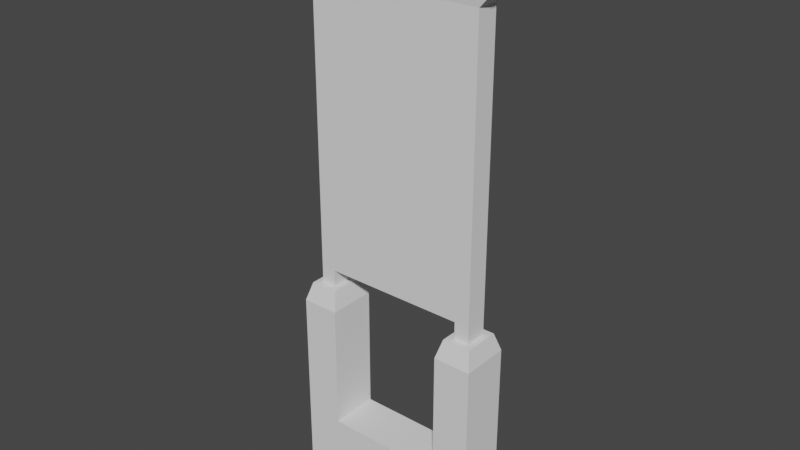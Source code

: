 # Source: ShoppingCenterSign.blend  (saved by Blender 3.6.11; exported with 4.5.12 LTS)
import bpy
from mathutils import Matrix  # noqa: F401  (used for matrix-valued properties, if any)

bpy.ops.wm.read_factory_settings(use_empty=True)
scene = bpy.context.scene
scene.name = 'Scene'

# ---- collections
col_collection = bpy.data.collections.new('Collection'); scene.collection.children.link(col_collection)

# ---- world
world_world = bpy.data.worlds.new('World'); scene.world = world_world
world_world.use_nodes = True; world_world.node_tree.nodes.clear()
_N = world_world.node_tree.nodes; _L = world_world.node_tree.links
n0 = _N.new('ShaderNodeOutputWorld'); n0.name = 'World Output'; n0.location = (300, 300)
n1 = _N.new('ShaderNodeBackground'); n1.name = 'Background'; n1.location = (10, 300)
n1.inputs[0].default_value = (0.05088, 0.05088, 0.05088, 1.0)
_L.new(n1.outputs[0], n0.inputs[0])
n0.is_active_output = True
world_world.color = (0.05088, 0.05088, 0.05088)
world_world.use_sun_shadow = False
world_world.sun_shadow_jitter_overblur = 0.0

# ---- meshes
me_cube = bpy.data.meshes.new('Cube')
me_cube.from_pydata([(-1.219, -0.3048, -1.559), (-1.219, -0.3048, -0.875), (-1.219, 0.3048, -1.559), (-1.219, 0.3048, -0.875), (1.219, -0.3048, -1.559), (1.219, -0.3048, -0.875), (1.219, 0.3048, -1.559), (1.219, 0.3048, -0.875), (-0.7481, 0.3048, -0.875), (0.7481, 0.3048, -0.875), (0.7481, -0.3048, -0.875), (-0.7481, -0.3048, -0.875), (-1.219, -0.3048, 0.7125), (-1.219, 0.3048, 0.7125), (0.7481, 0.3048, 0.7125), (1.219, 0.3048, 0.7125), (1.219, -0.3048, 0.7125), (-0.7481, -0.3048, 0.7125), (-0.7481, 0.3048, 0.7125), (0.7481, -0.3048, 0.7125), (-1.16, -0.2286, 0.9422), (-1.16, 0.2286, 0.9422), (0.807, 0.2286, 0.9422), (1.16, 0.2286, 0.9422), (1.16, -0.2286, 0.9422), (-0.807, -0.2286, 0.9422), (-0.807, 0.2286, 0.9422), (0.807, -0.2286, 0.9422)], [], [(0, 1, 3, 2), (2, 3, 8, 9, 7, 6), (6, 7, 5, 4), (4, 5, 10, 11, 1, 0), (2, 6, 4, 0), (1, 11, 17, 12), (3, 1, 12, 13), (9, 8, 11, 10), (19, 16, 24, 27), (17, 18, 26, 25), (9, 10, 19, 14), (7, 9, 14, 15), (10, 5, 16, 19), (8, 3, 13, 18), (5, 7, 15, 16), (11, 8, 18, 17), (26, 21, 20, 25), (23, 22, 27, 24), (12, 17, 25, 20), (15, 14, 22, 23), (14, 19, 27, 22), (18, 13, 21, 26), (16, 15, 23, 24), (13, 12, 20, 21)])
_uv = me_cube.uv_layers.new(name='UVMap')
_uv.uv.foreach_set('vector', [0.004906, 0.9951, 0.004906, 0.8612, 0.1248, 0.8612, 0.1248, 0.9951, 0.004906, 0.4947, 0.004906, 0.3612, 0.09754, 0.3612, 0.3917, 0.3612, 0.4843, 0.3612, 0.4843, 0.4947, 0.1346, 0.9951, 0.1346, 0.8612, 0.2544, 0.8612, 0.2544, 0.9951, 0.984, 0.4843, 0.8505, 0.4843, 0.8505, 0.3917, 0.8505, 0.09754, 0.8505, 0.004906, 0.984, 0.004906, 0.3841, 0.5045, 0.3841, 0.984, 0.2643, 0.984, 0.2643, 0.5045, 0.8505, 0.004906, 0.8505, 0.09754, 0.5409, 0.09754, 0.5409, 0.004906, 0.1248, 0.8612, 0.004906, 0.8612, 0.004906, 0.5506, 0.1248, 0.5506, 0.7731, 0.5045, 0.7731, 0.7987, 0.6533, 0.7987, 0.6533, 0.5045, 0.5409, 0.3917, 0.5409, 0.4843, 0.4942, 0.4728, 0.4942, 0.4033, 0.5138, 0.5506, 0.3939, 0.5506, 0.4089, 0.5045, 0.4988, 0.5045, 0.6435, 0.8612, 0.5236, 0.8612, 0.5236, 0.5506, 0.6435, 0.5506, 0.4843, 0.3612, 0.3917, 0.3612, 0.3917, 0.05161, 0.4843, 0.05161, 0.8505, 0.3917, 0.8505, 0.4843, 0.5409, 0.4843, 0.5409, 0.3917, 0.09754, 0.3612, 0.004906, 0.3612, 0.004906, 0.05161, 0.09754, 0.05161, 0.2544, 0.8612, 0.1346, 0.8612, 0.1346, 0.5506, 0.2544, 0.5506, 0.5138, 0.8612, 0.3939, 0.8612, 0.3939, 0.5506, 0.5138, 0.5506, 0.8524, 0.5944, 0.7829, 0.5944, 0.7829, 0.5045, 0.8524, 0.5045, 0.9317, 0.5944, 0.8622, 0.5944, 0.8622, 0.5045, 0.9317, 0.5045, 0.5409, 0.004906, 0.5409, 0.09754, 0.4942, 0.08596, 0.4942, 0.01649, 0.4843, 0.05161, 0.3917, 0.05161, 0.4033, 0.004906, 0.4728, 0.004906, 0.6435, 0.5506, 0.5236, 0.5506, 0.5386, 0.5045, 0.6285, 0.5045, 0.09754, 0.05161, 0.004906, 0.05161, 0.01649, 0.004906, 0.08596, 0.004906, 0.2544, 0.5506, 0.1346, 0.5506, 0.1496, 0.5045, 0.2395, 0.5045, 0.1248, 0.5506, 0.004906, 0.5506, 0.01989, 0.5045, 0.1098, 0.5045])
me_cube.update()
me_cube_001 = bpy.data.meshes.new('Cube.001')
me_cube_001.from_pydata([(-1.08, -0.1382, -1.603), (-1.08, -0.1382, 1.928), (-1.08, 0.1382, -1.603), (-1.08, 0.1382, 1.928), (1.08, -0.1382, -1.603), (1.08, -0.1382, 1.928), (1.08, 0.1382, -1.603), (1.08, 0.1382, 1.928), (0.8905, 0.1382, -1.603), (-0.8905, 0.1382, -1.603), (-0.8905, -0.1382, -1.603), (0.8905, -0.1382, -1.603), (-1.08, 0.1382, -1.827), (-1.08, -0.1382, -1.827), (-0.8905, 0.1382, -1.827), (1.08, -0.1382, -1.827), (1.08, 0.1382, -1.827), (0.8905, -0.1382, -1.827), (0.8905, 0.1382, -1.827), (-0.8905, -0.1382, -1.827), (-1.27, -0.1625, 2.132), (-1.27, 0.1625, 2.132), (1.27, -0.1625, 2.132), (1.27, 0.1625, 2.132), (-1.27, -0.1625, 2.801), (-1.27, 0.1625, 2.801), (1.27, -0.1625, 2.801), (1.27, 0.1625, 2.801)], [], [(0, 1, 3, 2), (2, 3, 7, 6, 8, 9), (6, 7, 5, 4), (4, 5, 1, 0, 10, 11), (2, 9, 14, 12), (3, 1, 20, 21), (11, 8, 18, 17), (9, 8, 11, 10), (18, 16, 15, 17), (12, 14, 19, 13), (0, 2, 12, 13), (6, 4, 15, 16), (9, 10, 19, 14), (10, 0, 13, 19), (8, 6, 16, 18), (4, 11, 17, 15), (20, 22, 26, 24), (1, 5, 22, 20), (7, 3, 21, 23), (5, 7, 23, 22), (27, 25, 24, 26), (23, 21, 25, 27), (22, 23, 27, 26), (21, 20, 24, 25)])
_uv = me_cube_001.uv_layers.new(name='UVMap')
_uv.uv.foreach_set('vector', [0.8301, 0.7036, 0.8301, 0.1425, 0.874, 0.1425, 0.874, 0.7036, 0.034, 0.7035, 0.034, 0.1426, 0.3772, 0.1426, 0.3772, 0.7035, 0.3471, 0.7035, 0.06411, 0.7035, 0.8893, 0.7036, 0.8893, 0.1425, 0.9332, 0.1425, 0.9332, 0.7036, 0.4452, 0.7035, 0.4452, 0.1426, 0.7884, 0.1426, 0.7884, 0.7035, 0.7583, 0.7035, 0.4753, 0.7035, 0.034, 0.7035, 0.06411, 0.7035, 0.06411, 0.739, 0.034, 0.739, 0.874, 0.1425, 0.8301, 0.1425, 0.8262, 0.1101, 0.8778, 0.1101, 0.003774, 0.7904, 0.003774, 0.7465, 0.03926, 0.7465, 0.03926, 0.7904, 0.9885, 0.415, 0.9885, 0.698, 0.9446, 0.698, 0.9446, 0.415, 0.1199, 0.7904, 0.08984, 0.7904, 0.08984, 0.7465, 0.1199, 0.7465, 0.1576, 0.7904, 0.1275, 0.7904, 0.1275, 0.7465, 0.1576, 0.7465, 0.8301, 0.7036, 0.874, 0.7036, 0.874, 0.7391, 0.8301, 0.7391, 0.8893, 0.7036, 0.9332, 0.7036, 0.9332, 0.7391, 0.8893, 0.7391, 0.04681, 0.7904, 0.04681, 0.7465, 0.08229, 0.7465, 0.08229, 0.7904, 0.7583, 0.7035, 0.7884, 0.7035, 0.7884, 0.739, 0.7583, 0.739, 0.3471, 0.7035, 0.3772, 0.7035, 0.3772, 0.739, 0.3471, 0.739, 0.4452, 0.7035, 0.4753, 0.7035, 0.4753, 0.739, 0.4452, 0.739, 0.8187, 0.1101, 0.415, 0.1101, 0.415, 0.003774, 0.8187, 0.003774, 0.7884, 0.1426, 0.4452, 0.1426, 0.415, 0.1101, 0.8187, 0.1101, 0.3772, 0.1426, 0.034, 0.1426, 0.003774, 0.1101, 0.4074, 0.1101, 0.9332, 0.1425, 0.8893, 0.1425, 0.8854, 0.1101, 0.937, 0.1101, 0.9962, 0.003774, 0.9962, 0.4074, 0.9446, 0.4074, 0.9446, 0.003774, 0.4074, 0.1101, 0.003774, 0.1101, 0.003774, 0.003774, 0.4074, 0.003774, 0.937, 0.1101, 0.8854, 0.1101, 0.8854, 0.003774, 0.937, 0.003774, 0.8778, 0.1101, 0.8262, 0.1101, 0.8262, 0.003774, 0.8778, 0.003774])
me_cube_001.update()

# ---- objects
ob_cube = bpy.data.objects.new('Cube', me_cube)
ob_cube_001 = bpy.data.objects.new('Cube.001', me_cube_001)

# ---- transforms, parenting, visibility, modifiers, constraints
ob_cube.location = (8.515e-09, 0.0, 0.5595)
ob_cube_001.location = (8.515e-09, 0.0, 3.322)

# ---- collection membership
col_collection.objects.link(ob_cube)
col_collection.objects.link(ob_cube_001)

# ---- scene / render settings (as saved in the file)
scene.frame_start = 1; scene.frame_end = 250; scene.frame_set(1)
scene.render.engine = 'BLENDER_EEVEE_NEXT'
scene.cycles.sampling_pattern = 'TABULATED_SOBOL'
scene.view_settings.view_transform = 'Filmic'
bpy.context.view_layer.update()

# ---- added for rendering (the .blend has no active camera and no usable light): camera, sun
cam_auto = bpy.data.cameras.new('AutoCamera')
cam_auto.lens = 50.0
cam_auto.sensor_width = 36.0
cam_auto.clip_end = 1000.0
ob_auto_camera = bpy.data.objects.new('AutoCamera', cam_auto)
scene.collection.objects.link(ob_auto_camera)
ob_auto_camera.location = (7.01987, -8.42384, 8.17751)
ob_auto_camera.rotation_euler = (1.09748, -7.21219e-08, 0.694738)
scene.camera = ob_auto_camera
light_auto_sun = bpy.data.lights.new('AutoSun', 'SUN')
light_auto_sun.energy = 3.0
light_auto_sun.angle = 0.0523599
ob_auto_sun = bpy.data.objects.new('AutoSun', light_auto_sun)
scene.collection.objects.link(ob_auto_sun)
ob_auto_sun.rotation_euler = (0.872665, 0.174533, 0.523599)
bpy.context.view_layer.update()
